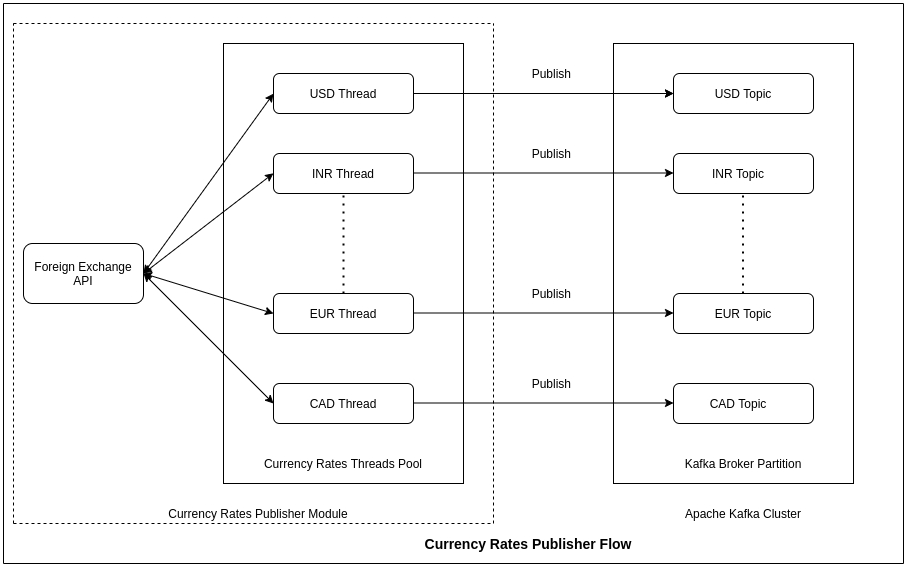

The diagram above was exported from draw.io. Its source (the exported page's mxGraphModel, read from the mxfile embedded in the PNG):
<mxGraphModel dx="1036" dy="462" grid="1" gridSize="10" guides="1" tooltips="1" connect="1" arrows="1" fold="1" page="1" pageScale="1" pageWidth="850" pageHeight="1100" math="0" shadow="0">
  <root>
    <mxCell id="0" />
    <mxCell id="1" parent="0" />
    <mxCell id="ue9aLT8Yf5aHUpcevnaB-1" value="" style="rounded=1;whiteSpace=wrap;html=1;" parent="1" vertex="1">
      <mxGeometry x="40" y="280" width="120" height="60" as="geometry" />
    </mxCell>
    <mxCell id="ue9aLT8Yf5aHUpcevnaB-2" value="Foreign Exchange API" style="text;html=1;strokeColor=none;fillColor=none;align=center;verticalAlign=middle;whiteSpace=wrap;rounded=0;" parent="1" vertex="1">
      <mxGeometry x="50" y="300" width="100" height="20" as="geometry" />
    </mxCell>
    <mxCell id="ue9aLT8Yf5aHUpcevnaB-3" value="" style="rounded=0;whiteSpace=wrap;html=1;" parent="1" vertex="1">
      <mxGeometry x="240" y="80" width="240" height="440" as="geometry" />
    </mxCell>
    <mxCell id="ue9aLT8Yf5aHUpcevnaB-5" value="" style="rounded=0;whiteSpace=wrap;html=1;" parent="1" vertex="1">
      <mxGeometry x="630" y="80" width="240" height="440" as="geometry" />
    </mxCell>
    <mxCell id="ue9aLT8Yf5aHUpcevnaB-6" value="Currency Rates Threads Pool" style="text;html=1;strokeColor=none;fillColor=none;align=center;verticalAlign=middle;whiteSpace=wrap;rounded=0;" parent="1" vertex="1">
      <mxGeometry x="260" y="490" width="200" height="20" as="geometry" />
    </mxCell>
    <mxCell id="ue9aLT8Yf5aHUpcevnaB-7" value="Kafka Broker Partition" style="text;html=1;strokeColor=none;fillColor=none;align=center;verticalAlign=middle;whiteSpace=wrap;rounded=0;" parent="1" vertex="1">
      <mxGeometry x="690" y="490" width="140" height="20" as="geometry" />
    </mxCell>
    <mxCell id="ue9aLT8Yf5aHUpcevnaB-8" value="" style="rounded=1;whiteSpace=wrap;html=1;" parent="1" vertex="1">
      <mxGeometry x="290" y="110" width="140" height="40" as="geometry" />
    </mxCell>
    <mxCell id="ue9aLT8Yf5aHUpcevnaB-9" value="" style="rounded=1;whiteSpace=wrap;html=1;" parent="1" vertex="1">
      <mxGeometry x="290" y="190" width="140" height="40" as="geometry" />
    </mxCell>
    <mxCell id="ue9aLT8Yf5aHUpcevnaB-10" value="" style="rounded=1;whiteSpace=wrap;html=1;" parent="1" vertex="1">
      <mxGeometry x="290" y="330" width="140" height="40" as="geometry" />
    </mxCell>
    <mxCell id="ue9aLT8Yf5aHUpcevnaB-11" value="" style="rounded=1;whiteSpace=wrap;html=1;" parent="1" vertex="1">
      <mxGeometry x="290" y="420" width="140" height="40" as="geometry" />
    </mxCell>
    <mxCell id="ue9aLT8Yf5aHUpcevnaB-12" value="" style="endArrow=none;dashed=1;html=1;dashPattern=1 3;strokeWidth=2;exitX=0.5;exitY=0;exitDx=0;exitDy=0;entryX=0.5;entryY=1;entryDx=0;entryDy=0;" parent="1" source="ue9aLT8Yf5aHUpcevnaB-10" target="ue9aLT8Yf5aHUpcevnaB-9" edge="1">
      <mxGeometry width="50" height="50" relative="1" as="geometry">
        <mxPoint x="330" y="310" as="sourcePoint" />
        <mxPoint x="380" y="260" as="targetPoint" />
      </mxGeometry>
    </mxCell>
    <mxCell id="ue9aLT8Yf5aHUpcevnaB-13" value="" style="rounded=1;whiteSpace=wrap;html=1;" parent="1" vertex="1">
      <mxGeometry x="690" y="110" width="140" height="40" as="geometry" />
    </mxCell>
    <mxCell id="ue9aLT8Yf5aHUpcevnaB-14" value="" style="rounded=1;whiteSpace=wrap;html=1;" parent="1" vertex="1">
      <mxGeometry x="690" y="190" width="140" height="40" as="geometry" />
    </mxCell>
    <mxCell id="ue9aLT8Yf5aHUpcevnaB-15" value="" style="rounded=1;whiteSpace=wrap;html=1;" parent="1" vertex="1">
      <mxGeometry x="690" y="330" width="140" height="40" as="geometry" />
    </mxCell>
    <mxCell id="ue9aLT8Yf5aHUpcevnaB-16" value="" style="rounded=1;whiteSpace=wrap;html=1;" parent="1" vertex="1">
      <mxGeometry x="690" y="420" width="140" height="40" as="geometry" />
    </mxCell>
    <mxCell id="ue9aLT8Yf5aHUpcevnaB-17" value="" style="endArrow=none;dashed=1;html=1;dashPattern=1 3;strokeWidth=2;exitX=0.5;exitY=0;exitDx=0;exitDy=0;entryX=0.5;entryY=1;entryDx=0;entryDy=0;" parent="1" edge="1">
      <mxGeometry width="50" height="50" relative="1" as="geometry">
        <mxPoint x="759.5" y="330" as="sourcePoint" />
        <mxPoint x="759.5" y="230" as="targetPoint" />
      </mxGeometry>
    </mxCell>
    <mxCell id="ue9aLT8Yf5aHUpcevnaB-18" value="USD Thread" style="text;html=1;strokeColor=none;fillColor=none;align=center;verticalAlign=middle;whiteSpace=wrap;rounded=0;" parent="1" vertex="1">
      <mxGeometry x="300" y="120" width="120" height="20" as="geometry" />
    </mxCell>
    <mxCell id="ue9aLT8Yf5aHUpcevnaB-19" value="INR Thread" style="text;html=1;strokeColor=none;fillColor=none;align=center;verticalAlign=middle;whiteSpace=wrap;rounded=0;" parent="1" vertex="1">
      <mxGeometry x="300" y="200" width="120" height="20" as="geometry" />
    </mxCell>
    <mxCell id="ue9aLT8Yf5aHUpcevnaB-20" value="EUR Thread" style="text;html=1;strokeColor=none;fillColor=none;align=center;verticalAlign=middle;whiteSpace=wrap;rounded=0;" parent="1" vertex="1">
      <mxGeometry x="300" y="340" width="120" height="20" as="geometry" />
    </mxCell>
    <mxCell id="ue9aLT8Yf5aHUpcevnaB-21" value="CAD Thread" style="text;html=1;strokeColor=none;fillColor=none;align=center;verticalAlign=middle;whiteSpace=wrap;rounded=0;" parent="1" vertex="1">
      <mxGeometry x="305" y="430" width="110" height="20" as="geometry" />
    </mxCell>
    <mxCell id="ue9aLT8Yf5aHUpcevnaB-22" value="" style="endArrow=classic;startArrow=classic;html=1;entryX=0.208;entryY=0.114;entryDx=0;entryDy=0;entryPerimeter=0;" parent="1" target="ue9aLT8Yf5aHUpcevnaB-3" edge="1">
      <mxGeometry width="50" height="50" relative="1" as="geometry">
        <mxPoint x="160" y="310" as="sourcePoint" />
        <mxPoint x="210" y="260" as="targetPoint" />
      </mxGeometry>
    </mxCell>
    <mxCell id="ue9aLT8Yf5aHUpcevnaB-23" value="" style="endArrow=classic;startArrow=classic;html=1;entryX=0.208;entryY=0.295;entryDx=0;entryDy=0;entryPerimeter=0;" parent="1" target="ue9aLT8Yf5aHUpcevnaB-3" edge="1">
      <mxGeometry width="50" height="50" relative="1" as="geometry">
        <mxPoint x="160" y="310" as="sourcePoint" />
        <mxPoint x="260" y="230" as="targetPoint" />
      </mxGeometry>
    </mxCell>
    <mxCell id="ue9aLT8Yf5aHUpcevnaB-24" value="" style="endArrow=classic;startArrow=classic;html=1;exitX=0;exitY=0.5;exitDx=0;exitDy=0;" parent="1" source="ue9aLT8Yf5aHUpcevnaB-10" edge="1">
      <mxGeometry width="50" height="50" relative="1" as="geometry">
        <mxPoint x="180" y="370" as="sourcePoint" />
        <mxPoint x="160" y="310" as="targetPoint" />
      </mxGeometry>
    </mxCell>
    <mxCell id="ue9aLT8Yf5aHUpcevnaB-25" value="" style="endArrow=classic;startArrow=classic;html=1;exitX=0;exitY=0.5;exitDx=0;exitDy=0;entryX=1;entryY=0.5;entryDx=0;entryDy=0;" parent="1" source="ue9aLT8Yf5aHUpcevnaB-11" target="ue9aLT8Yf5aHUpcevnaB-1" edge="1">
      <mxGeometry width="50" height="50" relative="1" as="geometry">
        <mxPoint x="280" y="410" as="sourcePoint" />
        <mxPoint x="150" y="370" as="targetPoint" />
      </mxGeometry>
    </mxCell>
    <mxCell id="ue9aLT8Yf5aHUpcevnaB-26" value="USD Topic" style="text;html=1;strokeColor=none;fillColor=none;align=center;verticalAlign=middle;whiteSpace=wrap;rounded=0;" parent="1" vertex="1">
      <mxGeometry x="710" y="120" width="100" height="20" as="geometry" />
    </mxCell>
    <mxCell id="ue9aLT8Yf5aHUpcevnaB-27" value="INR Topic" style="text;html=1;strokeColor=none;fillColor=none;align=center;verticalAlign=middle;whiteSpace=wrap;rounded=0;" parent="1" vertex="1">
      <mxGeometry x="700" y="200" width="110" height="20" as="geometry" />
    </mxCell>
    <mxCell id="ue9aLT8Yf5aHUpcevnaB-28" value="EUR Topic" style="text;html=1;strokeColor=none;fillColor=none;align=center;verticalAlign=middle;whiteSpace=wrap;rounded=0;" parent="1" vertex="1">
      <mxGeometry x="705" y="340" width="110" height="20" as="geometry" />
    </mxCell>
    <mxCell id="ue9aLT8Yf5aHUpcevnaB-29" value="CAD Topic" style="text;html=1;strokeColor=none;fillColor=none;align=center;verticalAlign=middle;whiteSpace=wrap;rounded=0;" parent="1" vertex="1">
      <mxGeometry x="700" y="430" width="110" height="20" as="geometry" />
    </mxCell>
    <mxCell id="ue9aLT8Yf5aHUpcevnaB-30" value="" style="endArrow=classic;html=1;exitX=1;exitY=0.5;exitDx=0;exitDy=0;entryX=0;entryY=0.5;entryDx=0;entryDy=0;" parent="1" source="ue9aLT8Yf5aHUpcevnaB-8" target="ue9aLT8Yf5aHUpcevnaB-13" edge="1">
      <mxGeometry width="50" height="50" relative="1" as="geometry">
        <mxPoint x="520" y="155" as="sourcePoint" />
        <mxPoint x="570" y="105" as="targetPoint" />
      </mxGeometry>
    </mxCell>
    <mxCell id="ue9aLT8Yf5aHUpcevnaB-31" value="" style="endArrow=classic;html=1;exitX=1;exitY=0.5;exitDx=0;exitDy=0;entryX=0;entryY=0.5;entryDx=0;entryDy=0;" parent="1" edge="1">
      <mxGeometry width="50" height="50" relative="1" as="geometry">
        <mxPoint x="430" y="209.5" as="sourcePoint" />
        <mxPoint x="690" y="209.5" as="targetPoint" />
      </mxGeometry>
    </mxCell>
    <mxCell id="ue9aLT8Yf5aHUpcevnaB-32" value="" style="endArrow=classic;html=1;exitX=1;exitY=0.5;exitDx=0;exitDy=0;entryX=0;entryY=0.5;entryDx=0;entryDy=0;" parent="1" edge="1">
      <mxGeometry width="50" height="50" relative="1" as="geometry">
        <mxPoint x="430" y="349.5" as="sourcePoint" />
        <mxPoint x="690" y="349.5" as="targetPoint" />
      </mxGeometry>
    </mxCell>
    <mxCell id="ue9aLT8Yf5aHUpcevnaB-33" value="" style="endArrow=classic;html=1;exitX=1;exitY=0.5;exitDx=0;exitDy=0;entryX=0;entryY=0.5;entryDx=0;entryDy=0;" parent="1" edge="1">
      <mxGeometry width="50" height="50" relative="1" as="geometry">
        <mxPoint x="430" y="439.5" as="sourcePoint" />
        <mxPoint x="690" y="439.5" as="targetPoint" />
      </mxGeometry>
    </mxCell>
    <mxCell id="ue9aLT8Yf5aHUpcevnaB-34" value="&lt;b&gt;&lt;font style=&quot;font-size: 14px&quot;&gt;Currency Rates Publisher Flow&lt;/font&gt;&lt;/b&gt;" style="text;html=1;strokeColor=none;fillColor=none;align=center;verticalAlign=middle;whiteSpace=wrap;rounded=0;" parent="1" vertex="1">
      <mxGeometry x="320" y="570" width="450" height="20" as="geometry" />
    </mxCell>
    <mxCell id="ue9aLT8Yf5aHUpcevnaB-35" value="" style="endArrow=none;html=1;" parent="1" edge="1">
      <mxGeometry width="50" height="50" relative="1" as="geometry">
        <mxPoint x="20" y="40" as="sourcePoint" />
        <mxPoint x="920" y="40" as="targetPoint" />
      </mxGeometry>
    </mxCell>
    <mxCell id="ue9aLT8Yf5aHUpcevnaB-36" value="" style="endArrow=none;html=1;" parent="1" edge="1">
      <mxGeometry width="50" height="50" relative="1" as="geometry">
        <mxPoint x="20" y="600" as="sourcePoint" />
        <mxPoint x="20" y="40" as="targetPoint" />
      </mxGeometry>
    </mxCell>
    <mxCell id="ue9aLT8Yf5aHUpcevnaB-37" value="" style="endArrow=none;html=1;" parent="1" edge="1">
      <mxGeometry width="50" height="50" relative="1" as="geometry">
        <mxPoint x="20" y="600" as="sourcePoint" />
        <mxPoint x="920" y="600" as="targetPoint" />
      </mxGeometry>
    </mxCell>
    <mxCell id="ue9aLT8Yf5aHUpcevnaB-38" value="" style="endArrow=none;html=1;" parent="1" edge="1">
      <mxGeometry width="50" height="50" relative="1" as="geometry">
        <mxPoint x="920" y="600" as="sourcePoint" />
        <mxPoint x="920" y="40" as="targetPoint" />
      </mxGeometry>
    </mxCell>
    <mxCell id="JmuSmkfD3bwZQd05s8S7-2" value="" style="endArrow=none;dashed=1;html=1;" edge="1" parent="1">
      <mxGeometry width="50" height="50" relative="1" as="geometry">
        <mxPoint x="30" y="60" as="sourcePoint" />
        <mxPoint x="510" y="60" as="targetPoint" />
      </mxGeometry>
    </mxCell>
    <mxCell id="JmuSmkfD3bwZQd05s8S7-3" value="" style="endArrow=none;dashed=1;html=1;" edge="1" parent="1">
      <mxGeometry width="50" height="50" relative="1" as="geometry">
        <mxPoint x="30" y="560" as="sourcePoint" />
        <mxPoint x="30" y="60" as="targetPoint" />
      </mxGeometry>
    </mxCell>
    <mxCell id="JmuSmkfD3bwZQd05s8S7-4" value="" style="endArrow=none;dashed=1;html=1;" edge="1" parent="1">
      <mxGeometry width="50" height="50" relative="1" as="geometry">
        <mxPoint x="30" y="560" as="sourcePoint" />
        <mxPoint x="510" y="560" as="targetPoint" />
      </mxGeometry>
    </mxCell>
    <mxCell id="JmuSmkfD3bwZQd05s8S7-5" value="" style="endArrow=none;dashed=1;html=1;" edge="1" parent="1">
      <mxGeometry width="50" height="50" relative="1" as="geometry">
        <mxPoint x="510" y="560" as="sourcePoint" />
        <mxPoint x="510" y="60" as="targetPoint" />
      </mxGeometry>
    </mxCell>
    <mxCell id="JmuSmkfD3bwZQd05s8S7-6" value="Currency Rates Publisher Module" style="text;html=1;strokeColor=none;fillColor=none;align=center;verticalAlign=middle;whiteSpace=wrap;rounded=0;" vertex="1" parent="1">
      <mxGeometry x="160" y="540" width="230" height="20" as="geometry" />
    </mxCell>
    <mxCell id="JmuSmkfD3bwZQd05s8S7-7" value="Apache Kafka Cluster" style="text;html=1;strokeColor=none;fillColor=none;align=center;verticalAlign=middle;whiteSpace=wrap;rounded=0;" vertex="1" parent="1">
      <mxGeometry x="680" y="540" width="160" height="20" as="geometry" />
    </mxCell>
    <mxCell id="JmuSmkfD3bwZQd05s8S7-8" value="Publish&amp;nbsp;" style="text;html=1;strokeColor=none;fillColor=none;align=center;verticalAlign=middle;whiteSpace=wrap;rounded=0;" vertex="1" parent="1">
      <mxGeometry x="520" y="100" width="100" height="20" as="geometry" />
    </mxCell>
    <mxCell id="JmuSmkfD3bwZQd05s8S7-10" value="" style="endArrow=classic;html=1;exitX=1;exitY=0.5;exitDx=0;exitDy=0;entryX=0;entryY=0.5;entryDx=0;entryDy=0;" edge="1" parent="1">
      <mxGeometry width="50" height="50" relative="1" as="geometry">
        <mxPoint x="430" y="130" as="sourcePoint" />
        <mxPoint x="690" y="130" as="targetPoint" />
      </mxGeometry>
    </mxCell>
    <mxCell id="JmuSmkfD3bwZQd05s8S7-11" value="Publish&amp;nbsp;" style="text;html=1;strokeColor=none;fillColor=none;align=center;verticalAlign=middle;whiteSpace=wrap;rounded=0;" vertex="1" parent="1">
      <mxGeometry x="520" y="180" width="100" height="20" as="geometry" />
    </mxCell>
    <mxCell id="JmuSmkfD3bwZQd05s8S7-12" value="Publish&amp;nbsp;" style="text;html=1;strokeColor=none;fillColor=none;align=center;verticalAlign=middle;whiteSpace=wrap;rounded=0;" vertex="1" parent="1">
      <mxGeometry x="520" y="320" width="100" height="20" as="geometry" />
    </mxCell>
    <mxCell id="JmuSmkfD3bwZQd05s8S7-13" value="Publish&amp;nbsp;" style="text;html=1;strokeColor=none;fillColor=none;align=center;verticalAlign=middle;whiteSpace=wrap;rounded=0;" vertex="1" parent="1">
      <mxGeometry x="520" y="410" width="100" height="20" as="geometry" />
    </mxCell>
  </root>
</mxGraphModel>